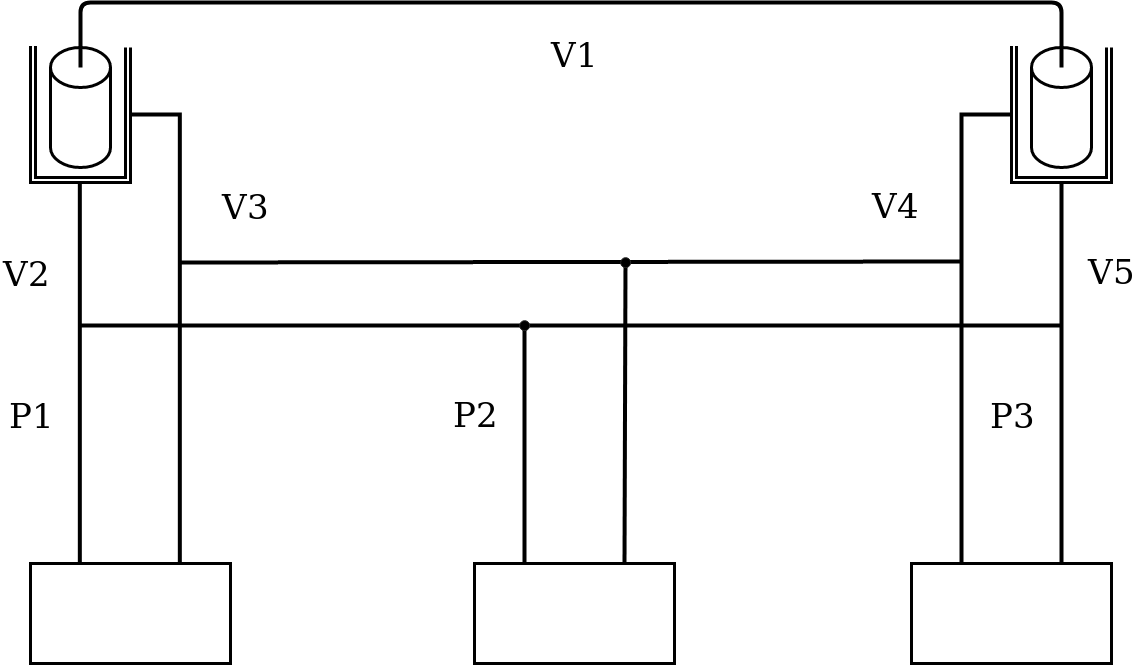

The diagram above was exported from draw.io. Its source (the exported page's mxGraphModel, read from the mxfile embedded in the PNG):
<mxGraphModel dx="1252" dy="1107" grid="1" gridSize="5" guides="1" tooltips="1" connect="1" arrows="1" fold="1" page="1" pageScale="1" pageWidth="1169" pageHeight="827" background="none" math="0" shadow="0">
  <root>
    <mxCell id="0" />
    <mxCell id="1" parent="0" />
    <mxCell id="2" value="" style="rounded=0;whiteSpace=wrap;html=1;shadow=0;strokeColor=#000000;strokeWidth=3;fillColor=none;gradientColor=none;" vertex="1" parent="1">
      <mxGeometry x="928" y="602" width="200" height="100" as="geometry" />
    </mxCell>
    <mxCell id="3" value="" style="rounded=0;whiteSpace=wrap;html=1;shadow=0;strokeColor=#000000;strokeWidth=3;fillColor=none;gradientColor=none;" vertex="1" parent="1">
      <mxGeometry x="491" y="602" width="200" height="100" as="geometry" />
    </mxCell>
    <mxCell id="4" style="edgeStyle=none;rounded=0;orthogonalLoop=1;jettySize=auto;html=1;exitX=0.25;exitY=0;exitDx=0;exitDy=0;endArrow=none;endFill=0;strokeWidth=4;" edge="1" source="3" parent="1">
      <mxGeometry relative="1" as="geometry">
        <mxPoint x="541" y="362" as="targetPoint" />
        <mxPoint x="541" y="634" as="sourcePoint" />
      </mxGeometry>
    </mxCell>
    <mxCell id="5" value="" style="shape=partialRectangle;whiteSpace=wrap;html=1;bottom=1;right=1;left=1;top=0;fillColor=none;routingCenterX=-0.5;rounded=0;shadow=0;strokeColor=#000000;strokeWidth=3;" vertex="1" parent="1">
      <mxGeometry x="47" y="86" width="100" height="135" as="geometry" />
    </mxCell>
    <mxCell id="6" value="" style="shape=partialRectangle;whiteSpace=wrap;html=1;bottom=1;right=1;left=1;top=0;fillColor=none;routingCenterX=-0.5;rounded=0;shadow=0;strokeColor=#000000;strokeWidth=3;" vertex="1" parent="1">
      <mxGeometry x="52" y="86" width="90" height="130" as="geometry" />
    </mxCell>
    <mxCell id="7" value="" style="shape=partialRectangle;whiteSpace=wrap;html=1;bottom=1;right=1;left=1;top=0;fillColor=none;routingCenterX=-0.5;rounded=0;shadow=0;strokeColor=#000000;strokeWidth=3;" vertex="1" parent="1">
      <mxGeometry x="1028" y="86" width="100" height="135" as="geometry" />
    </mxCell>
    <mxCell id="8" style="edgeStyle=orthogonalEdgeStyle;rounded=0;orthogonalLoop=1;jettySize=auto;html=1;exitX=0.5;exitY=1;exitDx=0;exitDy=0;entryX=0.25;entryY=0;entryDx=0;entryDy=0;endArrow=none;endFill=0;strokeWidth=4;" edge="1" source="5" target="15" parent="1">
      <mxGeometry relative="1" as="geometry" />
    </mxCell>
    <mxCell id="9" style="edgeStyle=orthogonalEdgeStyle;rounded=0;orthogonalLoop=1;jettySize=auto;html=1;exitX=1;exitY=0.5;exitDx=0;exitDy=0;entryX=0.75;entryY=0;entryDx=0;entryDy=0;endArrow=none;endFill=0;strokeWidth=4;" edge="1" source="5" target="15" parent="1">
      <mxGeometry relative="1" as="geometry" />
    </mxCell>
    <mxCell id="10" value="" style="strokeWidth=3;html=1;shape=mxgraph.flowchart.database;whiteSpace=wrap;rounded=0;shadow=0;fillColor=none;gradientColor=none;" vertex="1" parent="1">
      <mxGeometry x="67" y="86" width="60" height="120" as="geometry" />
    </mxCell>
    <mxCell id="11" style="edgeStyle=orthogonalEdgeStyle;rounded=0;orthogonalLoop=1;jettySize=auto;html=1;entryX=0.75;entryY=0;entryDx=0;entryDy=0;endArrow=none;endFill=0;exitX=0.5;exitY=1;exitDx=0;exitDy=0;strokeWidth=4;" edge="1" source="7" target="2" parent="1">
      <mxGeometry relative="1" as="geometry">
        <mxPoint x="1068" y="255" as="sourcePoint" />
      </mxGeometry>
    </mxCell>
    <mxCell id="12" style="edgeStyle=orthogonalEdgeStyle;rounded=0;orthogonalLoop=1;jettySize=auto;html=1;entryX=0.25;entryY=0;entryDx=0;entryDy=0;endArrow=none;endFill=0;strokeWidth=4;exitX=0;exitY=0.5;exitDx=0;exitDy=0;" edge="1" source="7" target="2" parent="1">
      <mxGeometry relative="1" as="geometry">
        <mxPoint x="942" y="180" as="sourcePoint" />
      </mxGeometry>
    </mxCell>
    <mxCell id="13" value="" style="strokeWidth=3;html=1;shape=mxgraph.flowchart.database;whiteSpace=wrap;rounded=0;shadow=0;fillColor=none;gradientColor=none;" vertex="1" parent="1">
      <mxGeometry x="1048" y="86" width="60" height="120" as="geometry" />
    </mxCell>
    <mxCell id="14" value="" style="endArrow=none;html=1;entryX=0.5;entryY=0.167;entryDx=0;entryDy=0;entryPerimeter=0;strokeWidth=4;" edge="1" target="13" parent="1">
      <mxGeometry width="50" height="50" relative="1" as="geometry">
        <mxPoint x="97" y="106" as="sourcePoint" />
        <mxPoint x="741" y="86" as="targetPoint" />
        <Array as="points">
          <mxPoint x="97" y="41" />
          <mxPoint x="1078" y="41" />
        </Array>
      </mxGeometry>
    </mxCell>
    <mxCell id="15" value="" style="rounded=0;whiteSpace=wrap;html=1;shadow=0;strokeColor=#000000;strokeWidth=3;fillColor=none;gradientColor=none;" vertex="1" parent="1">
      <mxGeometry x="47" y="602" width="200" height="100" as="geometry" />
    </mxCell>
    <mxCell id="16" style="edgeStyle=none;rounded=0;orthogonalLoop=1;jettySize=auto;html=1;exitX=0.75;exitY=0;exitDx=0;exitDy=0;endArrow=none;endFill=0;strokeWidth=4;" edge="1" source="3" parent="1">
      <mxGeometry relative="1" as="geometry">
        <mxPoint x="641.9999999999998" y="300" as="targetPoint" />
      </mxGeometry>
    </mxCell>
    <mxCell id="17" value="" style="shape=partialRectangle;whiteSpace=wrap;html=1;bottom=1;right=1;left=1;top=0;fillColor=none;routingCenterX=-0.5;rounded=0;shadow=0;strokeColor=#000000;strokeWidth=3;" vertex="1" parent="1">
      <mxGeometry x="1033" y="86" width="90" height="130" as="geometry" />
    </mxCell>
    <mxCell id="18" value="" style="endArrow=none;html=1;strokeWidth=4;" edge="1" parent="1">
      <mxGeometry width="50" height="50" relative="1" as="geometry">
        <mxPoint x="97" y="364" as="sourcePoint" />
        <mxPoint x="1077" y="364" as="targetPoint" />
      </mxGeometry>
    </mxCell>
    <mxCell id="19" value="&lt;font style=&quot;font-size: 34px&quot; face=&quot;Georgia&quot;&gt;P1&lt;/font&gt;" style="text;html=1;resizable=0;points=[];autosize=1;align=left;verticalAlign=top;spacingTop=-4;fontSize=14;" vertex="1" parent="1">
      <mxGeometry x="24" y="432" width="50" height="30" as="geometry" />
    </mxCell>
    <mxCell id="20" value="&lt;font style=&quot;font-size: 34px&quot; face=&quot;Georgia&quot;&gt;P2&lt;/font&gt;" style="text;html=1;resizable=0;points=[];autosize=1;align=left;verticalAlign=top;spacingTop=-4;fontSize=14;" vertex="1" parent="1">
      <mxGeometry x="468" y="431.5" width="43" height="39" as="geometry" />
    </mxCell>
    <mxCell id="21" value="&lt;font style=&quot;font-size: 34px&quot; face=&quot;Georgia&quot;&gt;P3&lt;/font&gt;" style="text;html=1;resizable=0;points=[];autosize=1;align=left;verticalAlign=top;spacingTop=-4;fontSize=14;" vertex="1" parent="1">
      <mxGeometry x="1005" y="432" width="55" height="30" as="geometry" />
    </mxCell>
    <mxCell id="22" value="" style="endArrow=none;html=1;strokeWidth=4;" edge="1" parent="1">
      <mxGeometry width="50" height="50" relative="1" as="geometry">
        <mxPoint x="197" y="301" as="sourcePoint" />
        <mxPoint x="977" y="300" as="targetPoint" />
      </mxGeometry>
    </mxCell>
    <mxCell id="23" value="" style="ellipse;whiteSpace=wrap;html=1;aspect=fixed;strokeColor=#292929;fillColor=#000000;perimeterSpacing=0;shadow=0;" vertex="1" parent="1">
      <mxGeometry x="536.1666666666666" y="359.16666666666663" width="10" height="10" as="geometry" />
    </mxCell>
    <mxCell id="24" value="" style="ellipse;whiteSpace=wrap;html=1;aspect=fixed;strokeColor=#292929;fillColor=#000000;perimeterSpacing=0;shadow=0;" vertex="1" parent="1">
      <mxGeometry x="637.1666666666666" y="296.16666666666663" width="10" height="10" as="geometry" />
    </mxCell>
    <mxCell id="25" value="&lt;font style=&quot;font-size: 34px&quot; face=&quot;Georgia&quot;&gt;V2&lt;/font&gt;" style="text;html=1;resizable=0;points=[];autosize=1;align=left;verticalAlign=top;spacingTop=-4;fontSize=14;" vertex="1" parent="1">
      <mxGeometry x="17.5" y="290" width="55" height="30" as="geometry" />
    </mxCell>
    <mxCell id="26" value="&lt;font style=&quot;font-size: 34px&quot; face=&quot;Georgia&quot;&gt;V3&lt;/font&gt;" style="text;html=1;resizable=0;points=[];autosize=1;align=left;verticalAlign=top;spacingTop=-4;fontSize=14;" vertex="1" parent="1">
      <mxGeometry x="236.5" y="223" width="55" height="30" as="geometry" />
    </mxCell>
    <mxCell id="27" value="&lt;font style=&quot;font-size: 34px&quot; face=&quot;Georgia&quot;&gt;V4&lt;/font&gt;" style="text;html=1;resizable=0;points=[];autosize=1;align=left;verticalAlign=top;spacingTop=-4;fontSize=14;" vertex="1" parent="1">
      <mxGeometry x="887" y="222.5" width="55" height="30" as="geometry" />
    </mxCell>
    <mxCell id="28" value="&lt;font style=&quot;font-size: 34px&quot; face=&quot;Georgia&quot;&gt;V5&lt;/font&gt;" style="text;html=1;resizable=0;points=[];autosize=1;align=left;verticalAlign=top;spacingTop=-4;fontSize=14;" vertex="1" parent="1">
      <mxGeometry x="1102.5" y="288" width="60" height="30" as="geometry" />
    </mxCell>
    <mxCell id="29" value="&lt;font style=&quot;font-size: 34px&quot; face=&quot;Georgia&quot;&gt;V1&lt;/font&gt;" style="text;html=1;resizable=0;points=[];autosize=1;align=left;verticalAlign=top;spacingTop=-4;fontSize=14;" vertex="1" parent="1">
      <mxGeometry x="566" y="71" width="50" height="30" as="geometry" />
    </mxCell>
  </root>
</mxGraphModel>